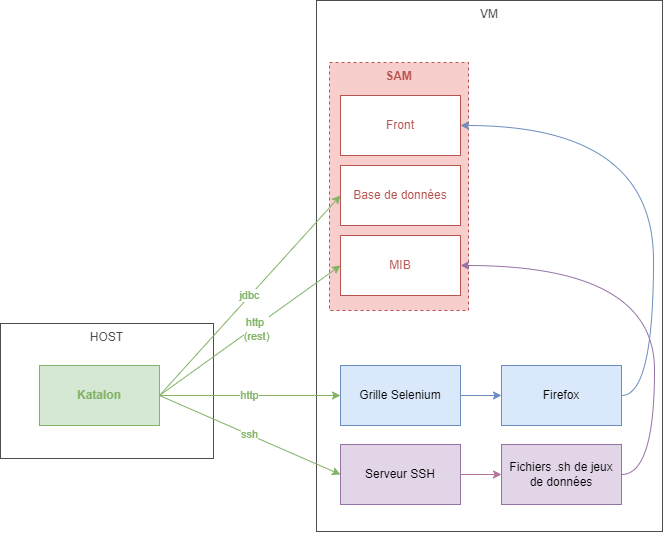

The diagram above was exported from draw.io. Its source (the exported page's mxGraphModel, read from the mxfile embedded in the PNG):
<mxGraphModel dx="2310" dy="816" grid="0" gridSize="10" guides="1" tooltips="1" connect="1" arrows="1" fold="1" page="1" pageScale="1" pageWidth="827" pageHeight="1169" math="0" shadow="0">
  <root>
    <mxCell id="0" />
    <mxCell id="1" parent="0" />
    <mxCell id="Vdr1ge3FTZLQvD5qVX8S-1" value="VM" style="rounded=0;whiteSpace=wrap;html=1;verticalAlign=top;fontColor=#4D4D4D;strokeColor=#4D4D4D;" parent="1" vertex="1">
      <mxGeometry x="261" y="220" width="346" height="531" as="geometry" />
    </mxCell>
    <mxCell id="Vdr1ge3FTZLQvD5qVX8S-18" value="SAM" style="rounded=0;whiteSpace=wrap;html=1;fillColor=#f8cecc;dashed=1;verticalAlign=top;strokeColor=#b85450;fontColor=#B85450;fontStyle=1" parent="1" vertex="1">
      <mxGeometry x="274" y="282" width="139" height="248" as="geometry" />
    </mxCell>
    <mxCell id="Vdr1ge3FTZLQvD5qVX8S-2" value="Front" style="rounded=0;whiteSpace=wrap;html=1;fillColor=default;strokeColor=#b85450;fontColor=#B85450;" parent="1" vertex="1">
      <mxGeometry x="285" y="315" width="120" height="60" as="geometry" />
    </mxCell>
    <mxCell id="Vdr1ge3FTZLQvD5qVX8S-3" value="Base de données" style="rounded=0;whiteSpace=wrap;html=1;fillColor=default;strokeColor=#b85450;fontColor=#B85450;" parent="1" vertex="1">
      <mxGeometry x="285" y="385" width="120" height="60" as="geometry" />
    </mxCell>
    <mxCell id="Vdr1ge3FTZLQvD5qVX8S-4" value="MIB" style="rounded=0;whiteSpace=wrap;html=1;fillColor=default;strokeColor=#b85450;fontColor=#B85450;" parent="1" vertex="1">
      <mxGeometry x="285" y="455" width="120" height="60" as="geometry" />
    </mxCell>
    <mxCell id="Vdr1ge3FTZLQvD5qVX8S-14" style="edgeStyle=none;rounded=0;orthogonalLoop=1;jettySize=auto;html=1;exitX=1;exitY=0.5;exitDx=0;exitDy=0;entryX=0;entryY=0.5;entryDx=0;entryDy=0;strokeColor=#6C8EBF;" parent="1" source="Vdr1ge3FTZLQvD5qVX8S-5" target="Vdr1ge3FTZLQvD5qVX8S-8" edge="1">
      <mxGeometry relative="1" as="geometry" />
    </mxCell>
    <mxCell id="Vdr1ge3FTZLQvD5qVX8S-5" value="Grille Selenium" style="rounded=0;whiteSpace=wrap;html=1;fillColor=#dae8fc;strokeColor=#6c8ebf;" parent="1" vertex="1">
      <mxGeometry x="285" y="585" width="120" height="60" as="geometry" />
    </mxCell>
    <mxCell id="i1EYK_Ll1D-0F6QnKgjc-3" style="edgeStyle=none;rounded=0;orthogonalLoop=1;jettySize=auto;html=1;exitX=1;exitY=0.5;exitDx=0;exitDy=0;entryX=0;entryY=0.5;entryDx=0;entryDy=0;fontColor=#82B366;strokeColor=#B5739D;" edge="1" parent="1" source="Vdr1ge3FTZLQvD5qVX8S-6" target="Vdr1ge3FTZLQvD5qVX8S-7">
      <mxGeometry relative="1" as="geometry" />
    </mxCell>
    <mxCell id="Vdr1ge3FTZLQvD5qVX8S-6" value="Serveur SSH" style="rounded=0;whiteSpace=wrap;html=1;fillColor=#e1d5e7;strokeColor=#9673a6;" parent="1" vertex="1">
      <mxGeometry x="285" y="664" width="120" height="60" as="geometry" />
    </mxCell>
    <mxCell id="Vdr1ge3FTZLQvD5qVX8S-20" style="edgeStyle=orthogonalEdgeStyle;curved=1;rounded=0;orthogonalLoop=1;jettySize=auto;html=1;exitX=1;exitY=0.5;exitDx=0;exitDy=0;entryX=1;entryY=0.5;entryDx=0;entryDy=0;strokeColor=#9673A6;" parent="1" source="Vdr1ge3FTZLQvD5qVX8S-7" target="Vdr1ge3FTZLQvD5qVX8S-4" edge="1">
      <mxGeometry relative="1" as="geometry">
        <Array as="points">
          <mxPoint x="599" y="694" />
          <mxPoint x="599" y="485" />
        </Array>
      </mxGeometry>
    </mxCell>
    <mxCell id="Vdr1ge3FTZLQvD5qVX8S-7" value="Fichiers .sh de jeux de données" style="rounded=0;whiteSpace=wrap;html=1;fillColor=#e1d5e7;strokeColor=#9673A6;" parent="1" vertex="1">
      <mxGeometry x="446" y="664" width="120" height="60" as="geometry" />
    </mxCell>
    <mxCell id="Vdr1ge3FTZLQvD5qVX8S-19" style="edgeStyle=orthogonalEdgeStyle;curved=1;rounded=0;orthogonalLoop=1;jettySize=auto;html=1;exitX=1;exitY=0.5;exitDx=0;exitDy=0;entryX=1;entryY=0.5;entryDx=0;entryDy=0;strokeColor=#6C8EBF;" parent="1" source="Vdr1ge3FTZLQvD5qVX8S-8" target="Vdr1ge3FTZLQvD5qVX8S-2" edge="1">
      <mxGeometry relative="1" as="geometry">
        <Array as="points">
          <mxPoint x="598" y="615" />
          <mxPoint x="598" y="345" />
        </Array>
      </mxGeometry>
    </mxCell>
    <mxCell id="Vdr1ge3FTZLQvD5qVX8S-8" value="Firefox" style="rounded=0;whiteSpace=wrap;html=1;fillColor=#dae8fc;strokeColor=#6c8ebf;" parent="1" vertex="1">
      <mxGeometry x="446" y="585" width="120" height="60" as="geometry" />
    </mxCell>
    <mxCell id="Vdr1ge3FTZLQvD5qVX8S-9" value="HOST" style="rounded=0;whiteSpace=wrap;html=1;verticalAlign=top;fontColor=#4D4D4D;strokeColor=#4D4D4D;" parent="1" vertex="1">
      <mxGeometry x="-55" y="543" width="213" height="135" as="geometry" />
    </mxCell>
    <mxCell id="Vdr1ge3FTZLQvD5qVX8S-11" value="http" style="rounded=0;orthogonalLoop=1;jettySize=auto;html=1;exitX=1;exitY=0.5;exitDx=0;exitDy=0;entryX=0;entryY=0.5;entryDx=0;entryDy=0;strokeColor=#82B366;fontColor=#82B366;" parent="1" source="Vdr1ge3FTZLQvD5qVX8S-10" target="Vdr1ge3FTZLQvD5qVX8S-5" edge="1">
      <mxGeometry relative="1" as="geometry" />
    </mxCell>
    <mxCell id="Vdr1ge3FTZLQvD5qVX8S-12" value="ssh" style="edgeStyle=none;rounded=0;orthogonalLoop=1;jettySize=auto;html=1;exitX=1;exitY=0.5;exitDx=0;exitDy=0;entryX=0;entryY=0.5;entryDx=0;entryDy=0;strokeColor=#82B366;fontColor=#82B366;" parent="1" source="Vdr1ge3FTZLQvD5qVX8S-10" target="Vdr1ge3FTZLQvD5qVX8S-6" edge="1">
      <mxGeometry relative="1" as="geometry" />
    </mxCell>
    <mxCell id="Vdr1ge3FTZLQvD5qVX8S-13" value="jdbc" style="edgeStyle=none;rounded=0;orthogonalLoop=1;jettySize=auto;html=1;exitX=1;exitY=0.5;exitDx=0;exitDy=0;entryX=0;entryY=0.5;entryDx=0;entryDy=0;strokeColor=#82B366;fontColor=#82B366;" parent="1" source="Vdr1ge3FTZLQvD5qVX8S-10" target="Vdr1ge3FTZLQvD5qVX8S-3" edge="1">
      <mxGeometry relative="1" as="geometry">
        <mxPoint x="223" y="393" as="targetPoint" />
      </mxGeometry>
    </mxCell>
    <mxCell id="i1EYK_Ll1D-0F6QnKgjc-2" value="http &lt;br&gt;(rest)" style="rounded=0;orthogonalLoop=1;jettySize=auto;html=1;exitX=1;exitY=0.5;exitDx=0;exitDy=0;entryX=0;entryY=0.5;entryDx=0;entryDy=0;strokeColor=#82B366;fontColor=#82B366;" edge="1" parent="1" source="Vdr1ge3FTZLQvD5qVX8S-10" target="Vdr1ge3FTZLQvD5qVX8S-4">
      <mxGeometry x="0.0526" y="-3" relative="1" as="geometry">
        <mxPoint as="offset" />
      </mxGeometry>
    </mxCell>
    <mxCell id="Vdr1ge3FTZLQvD5qVX8S-10" value="Katalon" style="rounded=0;whiteSpace=wrap;html=1;fillColor=#d5e8d4;strokeColor=#82b366;fontColor=#82B366;fontStyle=1" parent="1" vertex="1">
      <mxGeometry x="-16" y="585" width="120" height="60" as="geometry" />
    </mxCell>
  </root>
</mxGraphModel>